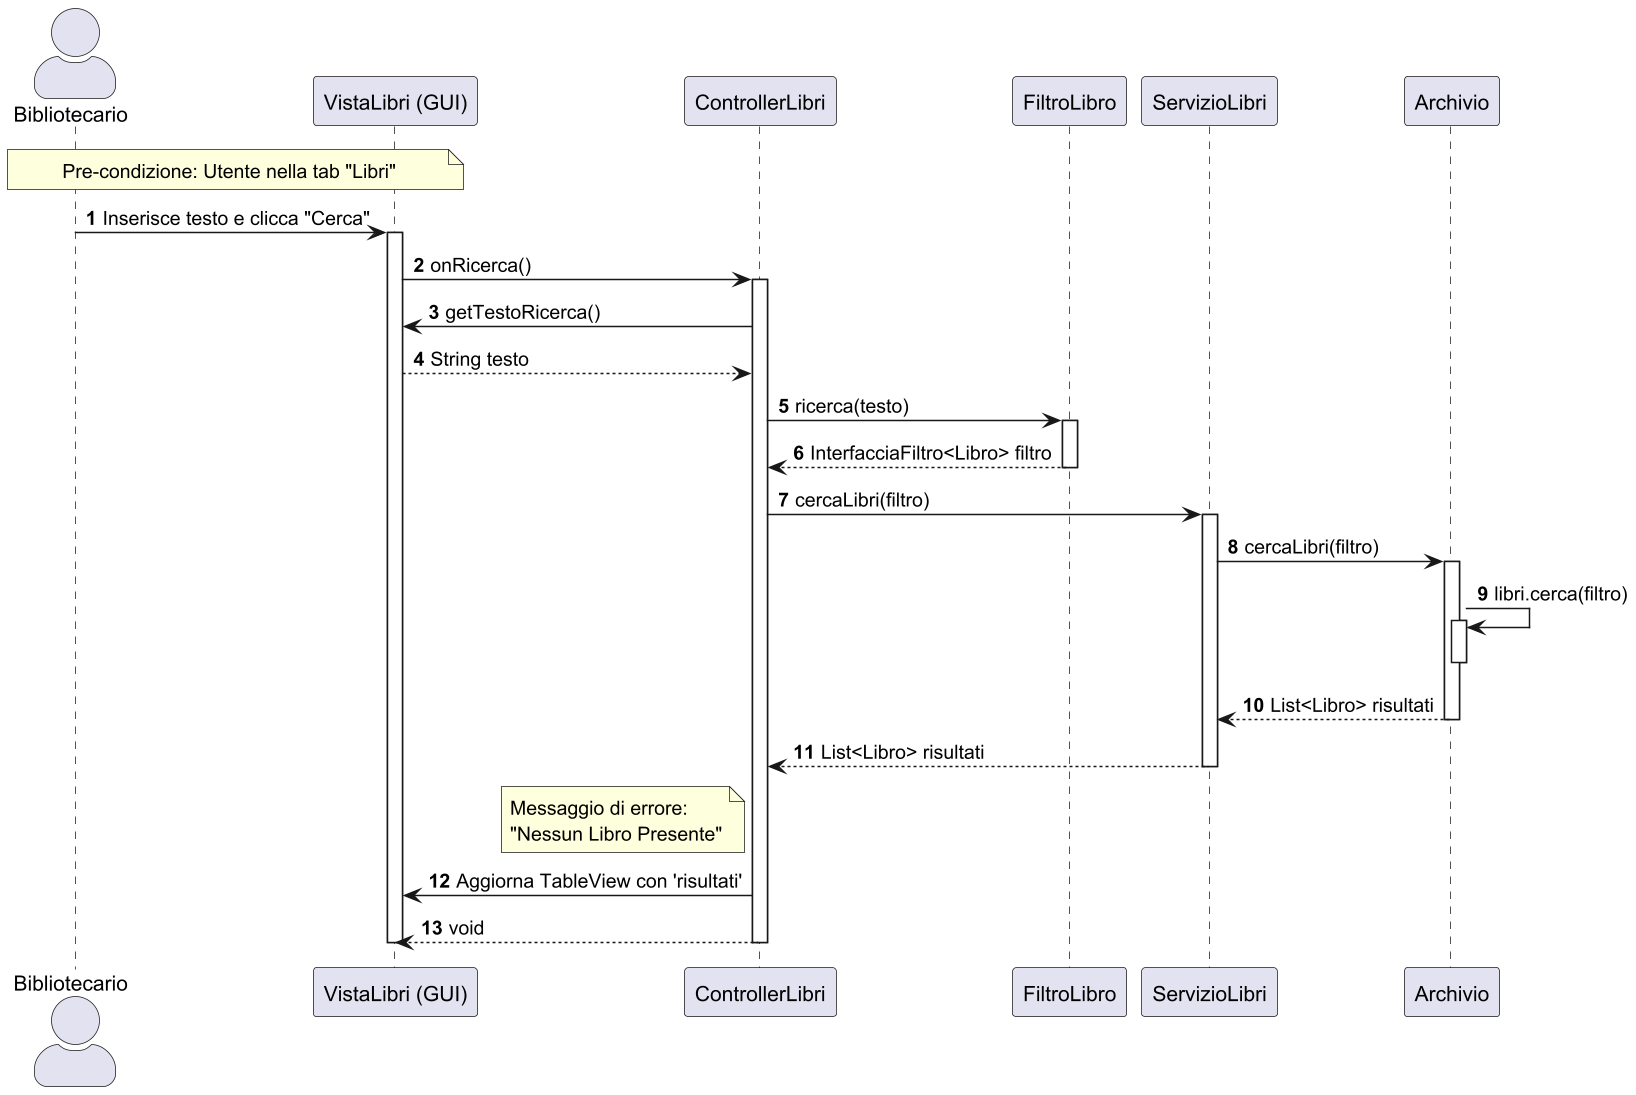

The diagram above was rendered by PlantUML. Its source (embedded in the PNG):
@startuml
scale 1.5
skinparam actorStyle awesome
autonumber

actor "Bibliotecario" as User
participant "VistaLibri (GUI)" as GUI
participant "ControllerLibri" as CL
participant "FiltroLibro" as FL
participant "ServizioLibri" as SL
participant "Archivio" as ARC

note over User, GUI: Pre-condizione: Utente nella tab "Libri"

User -> GUI : Inserisce testo e clicca "Cerca"
activate GUI

GUI -> CL : onRicerca()
activate CL

    CL -> GUI : getTestoRicerca()
    GUI --> CL : String testo

    ' Creazione del filtro in base al testo
    CL -> FL : ricerca(testo)
    activate FL
    FL --> CL : InterfacciaFiltro<Libro> filtro
    deactivate FL

    ' Il Controller chiama il Servizio
    CL -> SL : cercaLibri(filtro)
    activate SL

        ' Il Servizio delega all'Archivio
        SL -> ARC : cercaLibri(filtro)
        activate ARC

            ' L'Archivio esegue la ricerca sulla sua lista interna "libri"
            ' (Passaggio semplificato: chiamata interna invece di partecipante esterno)
            ARC -> ARC : libri.cerca(filtro)
            activate ARC
            deactivate ARC

        ARC --> SL : List<Libro> risultati
        deactivate ARC

    SL --> CL : List<Libro> risultati
    deactivate SL

    ' Blocco per la gestione UI del risultato vuoto
    note left of CL
        Messaggio di errore:
        "Nessun Libro Presente"
    end note

    CL -> GUI : Aggiorna TableView con 'risultati'

    CL --> GUI : void
    deactivate CL

deactivate GUI
@enduml